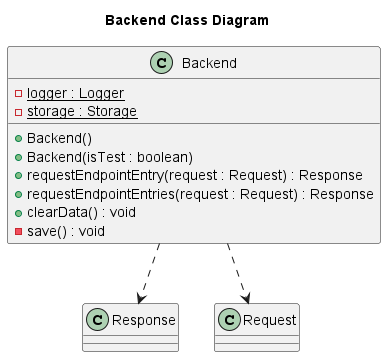

The diagram above was rendered by PlantUML. Its source (embedded in the PNG):
@startuml
title Backend Class Diagram

class Backend
class Response
class Request
Backend ..> Request
Backend ..> Response

class Backend {
- {static} logger : Logger
- {static} storage : Storage

+ Backend()
+ Backend(isTest : boolean)
+ requestEndpointEntry(request : Request) : Response
+ requestEndpointEntries(request : Request) : Response
+ clearData() : void
- save() : void
}
@enduml